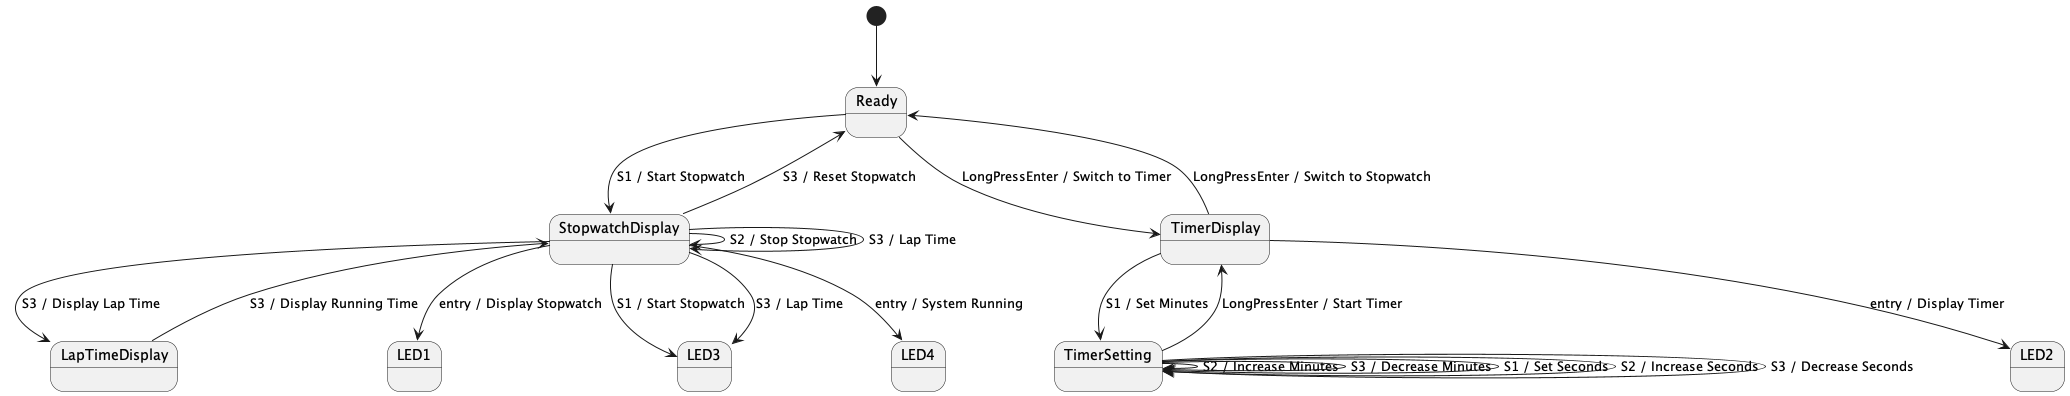

The diagram above was rendered by PlantUML. Its source (embedded in the PNG):
@startuml
[*] --> Ready
Ready --> StopwatchDisplay : S1 / Start Stopwatch
StopwatchDisplay --> StopwatchDisplay : S2 / Stop Stopwatch
StopwatchDisplay --> Ready : S3 / Reset Stopwatch
StopwatchDisplay --> StopwatchDisplay : S3 / Lap Time
StopwatchDisplay --> LapTimeDisplay : S3 / Display Lap Time
LapTimeDisplay --> StopwatchDisplay : S3 / Display Running Time

Ready --> TimerDisplay : LongPressEnter / Switch to Timer
TimerDisplay --> Ready : LongPressEnter / Switch to Stopwatch
TimerDisplay --> TimerSetting : S1 / Set Minutes
TimerSetting --> TimerSetting : S2 / Increase Minutes
TimerSetting --> TimerSetting : S3 / Decrease Minutes
TimerSetting --> TimerSetting : S1 / Set Seconds
TimerSetting --> TimerSetting : S2 / Increase Seconds
TimerSetting --> TimerSetting : S3 / Decrease Seconds
TimerSetting --> TimerDisplay : LongPressEnter / Start Timer

StopwatchDisplay --> LED1 : entry / Display Stopwatch
TimerDisplay --> LED2 : entry / Display Timer
StopwatchDisplay --> LED3 : S1 / Start Stopwatch
StopwatchDisplay --> LED3 : S3 / Lap Time
StopwatchDisplay --> LED4 : entry / System Running
@enduml